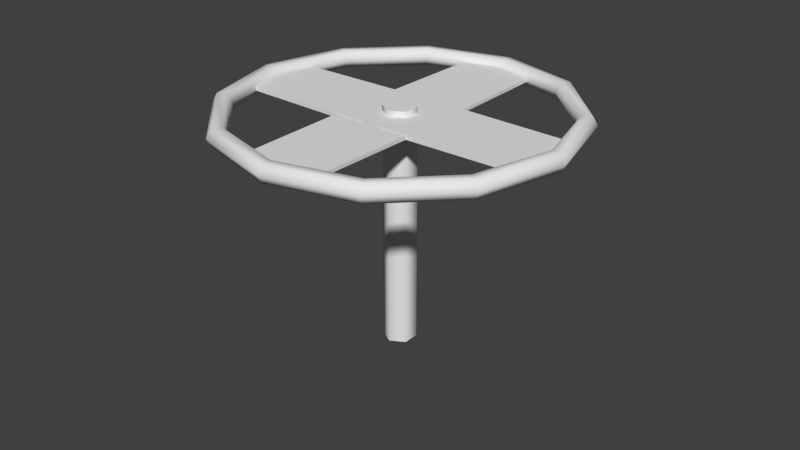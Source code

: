 # Source: decoration_pipes_valve_1.blend  (saved by Blender 2.70.0; exported with 4.5.12 LTS)
import bpy
from mathutils import Matrix  # noqa: F401  (used for matrix-valued properties, if any)

bpy.ops.wm.read_factory_settings(use_empty=True)
scene = bpy.context.scene
scene.name = 'Scene'

# ---- collections
col_collection_1 = bpy.data.collections.new('Collection 1'); scene.collection.children.link(col_collection_1)

# ---- world
world_world = bpy.data.worlds.new('World'); scene.world = world_world
world_world.color = (0.05088, 0.05088, 0.05088)
world_world.use_sun_shadow = False
world_world.sun_shadow_jitter_overblur = 0.0
world_world.cycles.sampling_method = 'MANUAL'
world_world.cycles.sample_map_resolution = 256

# ---- meshes
me_cube_006 = bpy.data.meshes.new('Cube.006')
me_cube_006.from_pydata([(-0.9376, 0.4522, -0.04374), (0.7198, -0.752, -0.04374), (-1.582, -3.795, -0.04374), (-3.121, -2.677, -0.04374), (-0.9376, 0.4522, 0.04349), (0.7198, -0.752, 0.04349), (-1.582, -3.795, 0.04349), (-3.121, -2.677, 0.04349), (0.4522, 0.9376, -0.05), (-0.752, -0.7198, -0.05), (-3.795, 1.582, -0.05), (-2.677, 3.121, -0.05), (0.4522, 0.9376, 0.05), (-0.752, -0.7198, 0.05), (-3.795, 1.582, 0.05), (-2.677, 3.121, 0.05), (0.9376, -0.4522, -0.04374), (-0.7198, 0.752, -0.04374), (1.582, 3.795, -0.04374), (3.121, 2.677, -0.04374), (0.9376, -0.4522, 0.04349), (-0.7198, 0.752, 0.04349), (1.582, 3.795, 0.04349), (3.121, 2.677, 0.04349), (-0.4522, -0.9376, -0.05), (0.752, 0.7198, -0.05), (3.795, -1.582, -0.05), (2.677, -3.121, -0.05), (-0.4522, -0.9376, 0.05), (0.752, 0.7198, 0.05), (3.795, -1.582, 0.05), (2.677, -3.121, 0.05)], [], [(5, 6, 2, 1), (7, 4, 0, 3), (0, 1, 2, 3), (7, 6, 5, 4), (13, 14, 10, 9), (15, 12, 8, 11), (8, 9, 10, 11), (15, 14, 13, 12), (21, 22, 18, 17), (23, 20, 16, 19), (16, 17, 18, 19), (23, 22, 21, 20), (29, 30, 26, 25), (31, 28, 24, 27), (24, 25, 26, 27), (31, 30, 29, 28)])
me_cube_006.use_remesh_preserve_volume = False
me_cube_006.use_remesh_preserve_attributes = False
me_cube_006.use_mirror_vertex_groups = False
me_cube_006.update()
me_torus_001 = bpy.data.meshes.new('Torus.001')
me_torus_001.from_pydata([(4.4, 0.0, 0.0), (4.275, 0.0, 0.2165), (4.025, 0.0, 0.2165), (3.9, 0.0, 3.062e-17), (4.025, 0.0, -0.2165), (4.275, 0.0, -0.2165), (3.811, 2.2, 0.0), (3.702, 2.138, 0.2165), (3.486, 2.013, 0.2165), (3.377, 1.95, 3.062e-17), (3.486, 2.013, -0.2165), (3.702, 2.138, -0.2165), (2.2, 3.811, 0.0), (2.137, 3.702, 0.2165), (2.012, 3.486, 0.2165), (1.95, 3.377, 3.062e-17), (2.012, 3.486, -0.2165), (2.137, 3.702, -0.2165), (2.384e-07, 4.4, 0.0), (2.384e-07, 4.275, 0.2165), (2.384e-07, 4.025, 0.2165), (3.576e-07, 3.9, 3.062e-17), (2.384e-07, 4.025, -0.2165), (2.384e-07, 4.275, -0.2165), (-2.2, 3.811, 0.0), (-2.137, 3.702, 0.2165), (-2.012, 3.486, 0.2165), (-1.95, 3.377, 3.062e-17), (-2.012, 3.486, -0.2165), (-2.137, 3.702, -0.2165), (-3.811, 2.2, 0.0), (-3.702, 2.138, 0.2165), (-3.486, 2.013, 0.2165), (-3.377, 1.95, 3.062e-17), (-3.486, 2.013, -0.2165), (-3.702, 2.138, -0.2165), (-4.4, 3.847e-07, 0.0), (-4.275, 3.737e-07, 0.2165), (-4.025, 3.519e-07, 0.2165), (-3.9, 3.409e-07, 3.062e-17), (-4.025, 3.519e-07, -0.2165), (-4.275, 3.737e-07, -0.2165), (-3.811, -2.2, 0.0), (-3.702, -2.137, 0.2165), (-3.486, -2.012, 0.2165), (-3.377, -1.95, 3.062e-17), (-3.486, -2.012, -0.2165), (-3.702, -2.137, -0.2165), (-2.2, -3.811, 0.0), (-2.137, -3.702, 0.2165), (-2.012, -3.486, 0.2165), (-1.95, -3.377, 3.062e-17), (-2.012, -3.486, -0.2165), (-2.137, -3.702, -0.2165), (2.384e-07, -4.4, 0.0), (2.384e-07, -4.275, 0.2165), (2.384e-07, -4.025, 0.2165), (3.576e-07, -3.9, 3.062e-17), (2.384e-07, -4.025, -0.2165), (2.384e-07, -4.275, -0.2165), (2.2, -3.811, 0.0), (2.137, -3.702, 0.2165), (2.012, -3.486, 0.2165), (1.95, -3.377, 3.062e-17), (2.012, -3.486, -0.2165), (2.137, -3.702, -0.2165), (3.811, -2.2, 0.0), (3.702, -2.138, 0.2165), (3.486, -2.013, 0.2165), (3.377, -1.95, 3.062e-17), (3.486, -2.013, -0.2165), (3.702, -2.138, -0.2165)], [], [(0, 6, 7, 1), (1, 7, 8, 2), (2, 8, 9, 3), (3, 9, 10, 4), (4, 10, 11, 5), (0, 5, 11, 6), (6, 12, 13, 7), (7, 13, 14, 8), (8, 14, 15, 9), (9, 15, 16, 10), (10, 16, 17, 11), (11, 17, 12, 6), (12, 18, 19, 13), (13, 19, 20, 14), (14, 20, 21, 15), (15, 21, 22, 16), (16, 22, 23, 17), (17, 23, 18, 12), (18, 24, 25, 19), (19, 25, 26, 20), (20, 26, 27, 21), (21, 27, 28, 22), (22, 28, 29, 23), (23, 29, 24, 18), (24, 30, 31, 25), (25, 31, 32, 26), (26, 32, 33, 27), (27, 33, 34, 28), (28, 34, 35, 29), (29, 35, 30, 24), (30, 36, 37, 31), (31, 37, 38, 32), (32, 38, 39, 33), (33, 39, 40, 34), (34, 40, 41, 35), (35, 41, 36, 30), (36, 42, 43, 37), (37, 43, 44, 38), (38, 44, 45, 39), (39, 45, 46, 40), (40, 46, 47, 41), (41, 47, 42, 36), (42, 48, 49, 43), (43, 49, 50, 44), (44, 50, 51, 45), (45, 51, 52, 46), (46, 52, 53, 47), (47, 53, 48, 42), (48, 54, 55, 49), (49, 55, 56, 50), (50, 56, 57, 51), (51, 57, 58, 52), (52, 58, 59, 53), (53, 59, 54, 48), (54, 60, 61, 55), (55, 61, 62, 56), (56, 62, 63, 57), (57, 63, 64, 58), (58, 64, 65, 59), (59, 65, 60, 54), (60, 66, 67, 61), (61, 67, 68, 62), (62, 68, 69, 63), (63, 69, 70, 64), (64, 70, 71, 65), (65, 71, 66, 60), (66, 0, 1, 67), (67, 1, 2, 68), (68, 2, 3, 69), (69, 3, 4, 70), (70, 4, 5, 71), (71, 5, 0, 66)])
me_torus_001.polygons.foreach_set('use_smooth', [True] * 72)
me_torus_001.use_remesh_preserve_volume = False
me_torus_001.use_remesh_preserve_attributes = False
me_torus_001.use_mirror_vertex_groups = False
me_torus_001.update()
me_cylinder_001 = bpy.data.meshes.new('Cylinder.001')
me_cylinder_001.from_pydata([(0.0, 1.0, -10.78), (0.0, 1.0, 4.0), (0.866, 0.5, -10.78), (0.866, 0.5, 4.0), (0.866, -0.5, -10.78), (0.866, -0.5, 4.0), (-8.742e-08, -1.0, -10.78), (-8.742e-08, -1.0, 4.0), (-0.866, -0.5, -10.78), (-0.866, -0.5, 4.0), (-0.866, 0.5, -10.78), (-0.866, 0.5, 4.0)], [], [(0, 1, 3, 2), (2, 3, 5, 4), (4, 5, 7, 6), (6, 7, 9, 8), (3, 1, 11, 9, 7, 5), (10, 11, 1, 0), (8, 9, 11, 10), (0, 2, 4, 6, 8, 10)])
me_cylinder_001.polygons.foreach_set('use_smooth', [True] * 8)
me_cylinder_001.use_remesh_preserve_volume = False
me_cylinder_001.use_remesh_preserve_attributes = False
me_cylinder_001.use_mirror_vertex_groups = False
me_cylinder_001.update()

# ---- objects
ob_cube_002 = bpy.data.objects.new('Cube.002', me_cube_006)
ob_torus_001 = bpy.data.objects.new('Torus.001', me_torus_001)
ob_cylinder_001 = bpy.data.objects.new('Cylinder.001', me_cylinder_001)

# ---- transforms, parenting, visibility, modifiers, constraints
ob_cube_002.location = (9.366e-07, -6.604e-07, 6.05)
ob_cube_002.rotation_euler = (0.0, 0.0, 0.6283)
ob_cube_002.lineart.crease_threshold = 0.0
ob_torus_001.location = (0.0, 0.0, 6.051)
ob_torus_001.lineart.crease_threshold = 0.0
ob_cylinder_001.location = (0.0, 0.0, 4.6)
ob_cylinder_001.scale = (0.4088, 0.4088, 0.4088)
ob_cylinder_001.lineart.crease_threshold = 0.0
_m = ob_cylinder_001.modifiers.new('EdgeSplit', 'EDGE_SPLIT')
_m.split_angle = 1.553

# ---- collection membership
col_collection_1.objects.link(ob_cube_002)
col_collection_1.objects.link(ob_torus_001)
col_collection_1.objects.link(ob_cylinder_001)

# ---- scene / render settings (as saved in the file)
scene.frame_start = 1; scene.frame_end = 50; scene.frame_set(1)
scene.render.engine = 'CYCLES'
scene.render.resolution_percentage = 50
scene.render.dither_intensity = 0.0
scene.cycles.use_denoising = False
scene.cycles.samples = 10
scene.cycles.sampling_pattern = 'TABULATED_SOBOL'
scene.cycles.light_sampling_threshold = 0.0
scene.cycles.use_adaptive_sampling = False
scene.cycles.use_light_tree = False
scene.cycles.blur_glossy = 0.0
scene.cycles.volume_bounces = 1
scene.cycles.pixel_filter_type = 'GAUSSIAN'
scene.cycles.sample_clamp_indirect = 0.0
scene.view_settings.view_transform = 'Standard'
bpy.context.view_layer.update()

# ---- added for rendering (the .blend has no active camera and no usable light): camera, sun
cam_auto = bpy.data.cameras.new('AutoCamera')
cam_auto.lens = 50.0
cam_auto.sensor_width = 36.0
cam_auto.clip_end = 1000.0
ob_auto_camera = bpy.data.objects.new('AutoCamera', cam_auto)
scene.collection.objects.link(ob_auto_camera)
ob_auto_camera.location = (14.9682, -17.9618, 15.2036)
ob_auto_camera.rotation_euler = (1.09748, -7.21219e-08, 0.694738)
scene.camera = ob_auto_camera
light_auto_sun = bpy.data.lights.new('AutoSun', 'SUN')
light_auto_sun.energy = 3.0
light_auto_sun.angle = 0.0523599
ob_auto_sun = bpy.data.objects.new('AutoSun', light_auto_sun)
scene.collection.objects.link(ob_auto_sun)
ob_auto_sun.rotation_euler = (0.872665, 0.174533, 0.523599)
bpy.context.view_layer.update()
